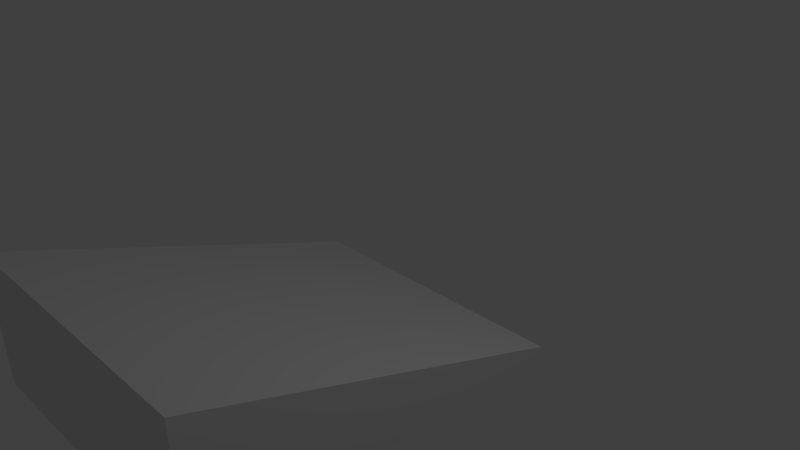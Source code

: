 # Source: Ramp.blend  (saved by Blender 2.73.0; exported with 4.5.12 LTS)
import bpy
from mathutils import Matrix  # noqa: F401  (used for matrix-valued properties, if any)

bpy.ops.wm.read_factory_settings(use_empty=True)
scene = bpy.context.scene
scene.name = 'Scene'

# ---- collections
col_collection_1 = bpy.data.collections.new('Collection 1'); scene.collection.children.link(col_collection_1)

# ---- materials (node trees are filled in below, after node groups)
mat_wood_ramp = bpy.data.materials.new('Wood_Ramp')
mat_wood_ramp.alpha_threshold = 0.0
mat_wood_ramp.use_transparent_shadow = False
mat_wood_ramp.roughness = 0.5
mat_wood_ramp.line_color = (0.0, 0.0, 0.0, 1.0)

# ---- material node trees

# ---- world
world_world = bpy.data.worlds.new('World'); scene.world = world_world
world_world.color = (0.05088, 0.05088, 0.05088)
world_world.use_sun_shadow = False
world_world.sun_shadow_jitter_overblur = 0.0
world_world.cycles.sampling_method = 'MANUAL'
world_world.cycles.sample_map_resolution = 256

# ---- cameras
cam_camera = bpy.data.cameras.new('Camera')
cam_camera.clip_end = 100.0
cam_camera.lens = 35.0
cam_camera.sensor_width = 32.0
cam_camera.sensor_height = 18.0
cam_camera.ortho_scale = 7.314
cam_camera.dof.focus_distance = 0.0
cam_camera.dof.aperture_fstop = 128.0

# ---- lights
light_lamp = bpy.data.lights.new('Lamp', 'POINT')
light_lamp.transmission_factor = 0.0
light_lamp.cutoff_distance = 30.0
light_lamp.energy = 100.0
light_lamp.shadow_buffer_clip_start = 1.001
light_lamp.shadow_soft_size = 0.1
light_lamp.shadow_maximum_resolution = 0.006
light_lamp.use_absolute_resolution = True
light_lamp.cycles.use_multiple_importance_sampling = False

# ---- meshes
me_cube = bpy.data.meshes.new('Cube')
me_cube.from_pydata([(1.0, 1.0, -1.0), (1.0, -4.045, -1.0), (-1.0, -4.045, -1.0), (-1.0, 1.0, -1.0), (1.0, 1.0, -0.9278), (1.0, -4.045, 0.7871), (-1.0, -4.045, 0.7871), (-1.0, 1.0, -0.9278)], [], [(0, 1, 2, 3), (4, 7, 6, 5), (0, 4, 5, 1), (1, 5, 6, 2), (2, 6, 7, 3), (4, 0, 3, 7)])
_uv = me_cube.uv_layers.new(name='UVMap')
_uv.uv.foreach_set('vector', [0.5281, 9.306e-08, 0.5281, 0.7161, 0.2641, 0.7161, 0.2641, 0.0, 0.2641, 0.7564, 6.296e-08, 0.7564, 0.0, 1.354e-07, 0.2641, 0.0, 0.7641, 0.7747, 0.7545, 0.7747, 0.5281, -0.009766, 0.7641, -0.009766, 0.24, 0.9759, 0.2402, 0.74, 0.524, 0.7402, 0.5239, 0.9761, 1.0, 0.7317, 0.7641, 0.7317, 0.9905, 5.922e-08, 1.0, 0.0, -0.007036, 0.5711, -0.006955, 0.5216, 1.001, 0.524, 1.001, 0.5735])
me_cube.materials.append(mat_wood_ramp)
me_cube.use_remesh_preserve_volume = False
me_cube.use_remesh_preserve_attributes = False
me_cube.use_mirror_vertex_groups = False
me_cube.update()

# ---- objects
ob_cube = bpy.data.objects.new('Cube', me_cube)
ob_lamp = bpy.data.objects.new('Lamp', light_lamp)
ob_camera = bpy.data.objects.new('Camera', cam_camera)

# ---- transforms, parenting, visibility, modifiers, constraints
ob_cube.location = (0.0, 0.0, 0.0)
ob_cube.scale = (2.0, 1.0, 1.0)
ob_cube.lock_rotations_4d = False
ob_cube.empty_display_type = 'ARROWS'
ob_cube.lineart.crease_threshold = 0.0
ob_lamp.location = (4.076, 1.005, 5.904)
ob_lamp.rotation_euler = (0.6503, 0.05522, 1.866)
ob_lamp.lock_rotations_4d = False
ob_lamp.empty_display_type = 'ARROWS'
ob_lamp.color = (0.0, 0.0, 0.0, 0.0)
ob_lamp.lineart.crease_threshold = 0.0
ob_camera.location = (7.481, -6.508, 5.344)
ob_camera.rotation_euler = (1.109, 0.01082, 0.8149)
ob_camera.lock_rotations_4d = False
ob_camera.empty_display_type = 'ARROWS'
ob_camera.color = (0.0, 0.0, 0.0, 0.0)
ob_camera.display_type = 'WIRE'
ob_camera.lineart.crease_threshold = 0.0

# ---- collection membership
col_collection_1.objects.link(ob_cube)
col_collection_1.objects.link(ob_lamp)
col_collection_1.objects.link(ob_camera)

# ---- scene / render settings (as saved in the file)
scene.camera = ob_camera
scene.frame_start = 1; scene.frame_end = 250; scene.frame_set(1)
scene.render.engine = 'BLENDER_EEVEE_NEXT'
scene.render.resolution_percentage = 50
scene.render.dither_intensity = 0.0
scene.cycles.use_denoising = False
scene.cycles.samples = 10
scene.cycles.sampling_pattern = 'TABULATED_SOBOL'
scene.cycles.light_sampling_threshold = 0.0
scene.cycles.use_adaptive_sampling = False
scene.cycles.use_light_tree = False
scene.cycles.blur_glossy = 0.0
scene.cycles.pixel_filter_type = 'GAUSSIAN'
scene.cycles.sample_clamp_indirect = 0.0
scene.view_settings.view_transform = 'Standard'
bpy.context.view_layer.update()
